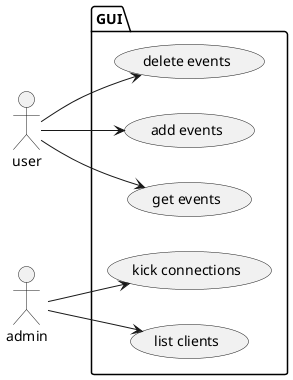

The diagram above was rendered by PlantUML. Its source (embedded in the PNG):
@startuml
left to right direction

actor user as u
actor "admin" as a

package GUI {
usecase "add events" as UC1
usecase "delete events" as UC2
usecase "get events" as UC3
usecase "list clients" as UC4
usecase "kick connections" as UC5
}

a --> UC4
a --> UC5
u --> UC1
u --> UC2
u --> UC3
@enduml